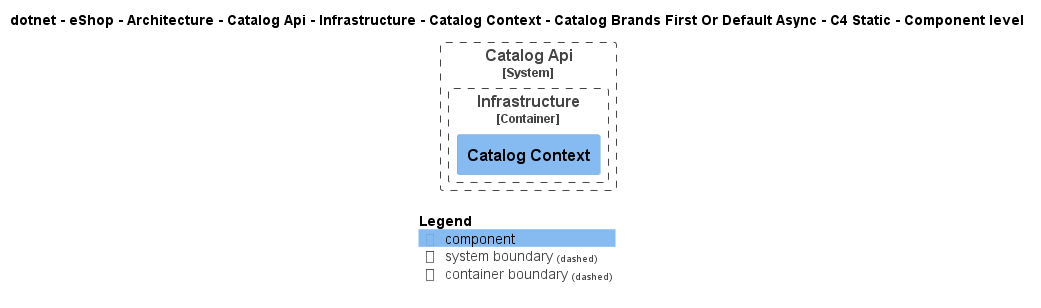

The diagram above was rendered by PlantUML. Its source (embedded in the PNG):
@startuml
!pragma layout smetana
!include ..\..\..\..\..\..\..\..\..\..\..\.c4s\C4_Component.puml

AddElementTag("c4interflow:lifecycle:new", $bgColor=green, $fontColor=#ffffff, $borderColor=green, $shadowing="False")
AddElementTag("c4interflow:lifecycle:changed", $bgColor=orange, $fontColor=#ffffff, $borderColor=orange, $shadowing="False")
AddElementTag("c4interflow:lifecycle:removed", $bgColor=red, $fontColor=#ffffff, $borderColor=red, $shadowing="False")

AddRelTag("c4interflow:lifecycle:new", $textColor=green, $lineColor=green)
AddRelTag("c4interflow:lifecycle:changed", $textColor=orange, $lineColor=orange)
AddRelTag("c4interflow:lifecycle:removed", $textColor=red, $lineColor=red)

SHOW_PERSON_PORTRAIT()
LAYOUT_TOP_DOWN()

skinparam linetype polyline

title dotnet - eShop - Architecture - Catalog Api - Infrastructure - Catalog Context - Catalog Brands First Or Default Async - C4 Static - Component level


System_Boundary(dotnet.eShop.Architecture.SoftwareSystems.CatalogApi, "Catalog Api") {
    
Container_Boundary(dotnet.eShop.Architecture.SoftwareSystems.CatalogApi.Containers.Infrastructure, "Infrastructure") {
    Component(dotnet.eShop.Architecture.SoftwareSystems.CatalogApi.Containers.Infrastructure.Components.CatalogContext, "Catalog Context", "", "")
}
}



SHOW_LEGEND()
@enduml